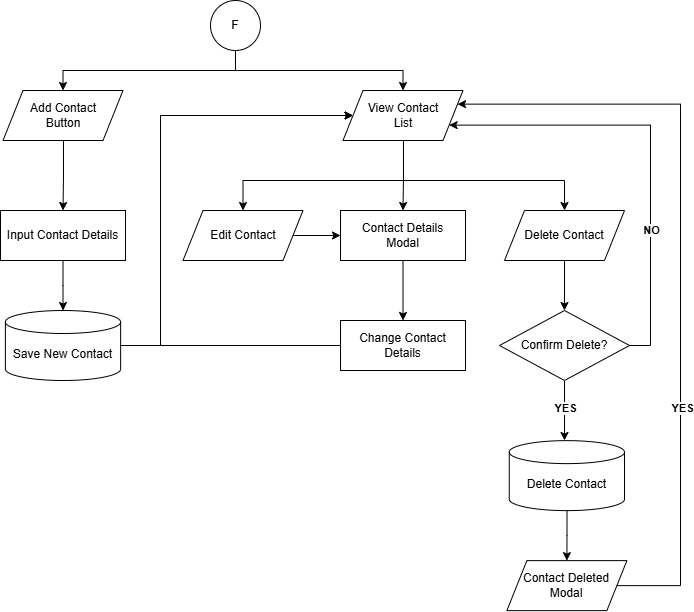

The diagram above was exported from draw.io. Its source (the exported page's mxGraphModel, read from the mxfile embedded in the PNG):
<mxGraphModel dx="1374" dy="639" grid="1" gridSize="10" guides="1" tooltips="1" connect="1" arrows="1" fold="1" page="1" pageScale="1" pageWidth="827" pageHeight="1169" math="0" shadow="0">
  <root>
    <mxCell id="f_R5eOciC9W5cZffY68C-0" />
    <mxCell id="f_R5eOciC9W5cZffY68C-1" parent="f_R5eOciC9W5cZffY68C-0" />
    <mxCell id="f_R5eOciC9W5cZffY68C-2" edge="1" parent="f_R5eOciC9W5cZffY68C-1" style="edgeStyle=orthogonalEdgeStyle;rounded=0;orthogonalLoop=1;jettySize=auto;html=1;entryX=0.5;entryY=0;entryDx=0;entryDy=0;" target="f_R5eOciC9W5cZffY68C-4">
      <mxGeometry relative="1" as="geometry">
        <Array as="points">
          <mxPoint x="309.5" y="330" />
          <mxPoint x="476.5" y="330" />
        </Array>
        <mxPoint x="309" y="310" as="sourcePoint" />
      </mxGeometry>
    </mxCell>
    <mxCell id="f_R5eOciC9W5cZffY68C-3" edge="1" parent="f_R5eOciC9W5cZffY68C-1" style="edgeStyle=orthogonalEdgeStyle;rounded=0;orthogonalLoop=1;jettySize=auto;html=1;entryX=0.5;entryY=0;entryDx=0;entryDy=0;" target="f_R5eOciC9W5cZffY68C-5">
      <mxGeometry relative="1" as="geometry">
        <Array as="points">
          <mxPoint x="309.5" y="330" />
          <mxPoint x="136.5" y="330" />
        </Array>
        <mxPoint x="309" y="310" as="sourcePoint" />
      </mxGeometry>
    </mxCell>
    <mxCell id="f_R5eOciC9W5cZffY68C-4" parent="f_R5eOciC9W5cZffY68C-1" style="shape=parallelogram;perimeter=parallelogramPerimeter;whiteSpace=wrap;html=1;fixedSize=1;" value="View Contact &lt;br&gt;List" vertex="1">
      <mxGeometry height="50" width="120" x="416.5" y="350" as="geometry" />
    </mxCell>
    <mxCell id="f_R5eOciC9W5cZffY68C-5" parent="f_R5eOciC9W5cZffY68C-1" style="shape=parallelogram;perimeter=parallelogramPerimeter;whiteSpace=wrap;html=1;fixedSize=1;" value="Add Contact&lt;br&gt;Button" vertex="1">
      <mxGeometry height="50" width="120" x="76.5" y="350" as="geometry" />
    </mxCell>
    <mxCell id="f_R5eOciC9W5cZffY68C-6" edge="1" parent="f_R5eOciC9W5cZffY68C-1" style="edgeStyle=orthogonalEdgeStyle;rounded=0;orthogonalLoop=1;jettySize=auto;html=1;" target="f_R5eOciC9W5cZffY68C-8" value="">
      <mxGeometry relative="1" as="geometry">
        <mxPoint x="137" y="400" as="sourcePoint" />
      </mxGeometry>
    </mxCell>
    <mxCell id="f_R5eOciC9W5cZffY68C-7" edge="1" parent="f_R5eOciC9W5cZffY68C-1" source="f_R5eOciC9W5cZffY68C-8" style="edgeStyle=orthogonalEdgeStyle;rounded=0;orthogonalLoop=1;jettySize=auto;html=1;" target="f_R5eOciC9W5cZffY68C-10" value="">
      <mxGeometry relative="1" as="geometry" />
    </mxCell>
    <mxCell id="f_R5eOciC9W5cZffY68C-8" parent="f_R5eOciC9W5cZffY68C-1" style="rounded=0;whiteSpace=wrap;html=1;" value="Input Contact Details" vertex="1">
      <mxGeometry height="50" width="125" x="74" y="470" as="geometry" />
    </mxCell>
    <mxCell id="f_R5eOciC9W5cZffY68C-9" edge="1" parent="f_R5eOciC9W5cZffY68C-1" source="f_R5eOciC9W5cZffY68C-10" style="edgeStyle=orthogonalEdgeStyle;rounded=0;orthogonalLoop=1;jettySize=auto;html=1;entryX=0;entryY=0.5;entryDx=0;entryDy=0;" target="f_R5eOciC9W5cZffY68C-4">
      <mxGeometry relative="1" as="geometry">
        <Array as="points">
          <mxPoint x="234" y="605" />
          <mxPoint x="234" y="375" />
        </Array>
      </mxGeometry>
    </mxCell>
    <mxCell id="f_R5eOciC9W5cZffY68C-10" parent="f_R5eOciC9W5cZffY68C-1" style="shape=cylinder3;whiteSpace=wrap;html=1;boundedLbl=1;backgroundOutline=1;size=11.500000000000114;" value="Save New Contact" vertex="1">
      <mxGeometry height="70" width="115.25" x="78.88000000000011" y="570" as="geometry" />
    </mxCell>
    <mxCell id="f_R5eOciC9W5cZffY68C-11" edge="1" parent="f_R5eOciC9W5cZffY68C-1" style="edgeStyle=orthogonalEdgeStyle;rounded=0;orthogonalLoop=1;jettySize=auto;html=1;entryX=0.5;entryY=0;entryDx=0;entryDy=0;" target="f_R5eOciC9W5cZffY68C-17">
      <mxGeometry relative="1" as="geometry">
        <Array as="points">
          <mxPoint x="476.5" y="440" />
          <mxPoint x="638.5" y="440" />
        </Array>
        <mxPoint x="477" y="400" as="sourcePoint" />
      </mxGeometry>
    </mxCell>
    <mxCell id="f_R5eOciC9W5cZffY68C-12" edge="1" parent="f_R5eOciC9W5cZffY68C-1" style="edgeStyle=orthogonalEdgeStyle;rounded=0;orthogonalLoop=1;jettySize=auto;html=1;entryX=0.5;entryY=0;entryDx=0;entryDy=0;" target="f_R5eOciC9W5cZffY68C-19">
      <mxGeometry relative="1" as="geometry">
        <Array as="points">
          <mxPoint x="476.5" y="440" />
          <mxPoint x="316.5" y="440" />
        </Array>
        <mxPoint x="477" y="400" as="sourcePoint" />
      </mxGeometry>
    </mxCell>
    <mxCell id="f_R5eOciC9W5cZffY68C-13" edge="1" parent="f_R5eOciC9W5cZffY68C-1" style="edgeStyle=orthogonalEdgeStyle;rounded=0;orthogonalLoop=1;jettySize=auto;html=1;entryX=0.5;entryY=0;entryDx=0;entryDy=0;" target="f_R5eOciC9W5cZffY68C-15">
      <mxGeometry relative="1" as="geometry">
        <mxPoint x="477" y="400" as="sourcePoint" />
      </mxGeometry>
    </mxCell>
    <mxCell id="f_R5eOciC9W5cZffY68C-14" edge="1" parent="f_R5eOciC9W5cZffY68C-1" source="f_R5eOciC9W5cZffY68C-15" style="edgeStyle=orthogonalEdgeStyle;rounded=0;orthogonalLoop=1;jettySize=auto;html=1;" target="f_R5eOciC9W5cZffY68C-21" value="">
      <mxGeometry relative="1" as="geometry" />
    </mxCell>
    <mxCell id="f_R5eOciC9W5cZffY68C-15" parent="f_R5eOciC9W5cZffY68C-1" style="rounded=0;whiteSpace=wrap;html=1;" value="Contact Details&lt;br&gt;Modal" vertex="1">
      <mxGeometry height="50" width="125" x="414" y="470" as="geometry" />
    </mxCell>
    <mxCell id="f_R5eOciC9W5cZffY68C-16" edge="1" parent="f_R5eOciC9W5cZffY68C-1" source="f_R5eOciC9W5cZffY68C-17" style="edgeStyle=orthogonalEdgeStyle;rounded=0;orthogonalLoop=1;jettySize=auto;html=1;" target="f_R5eOciC9W5cZffY68C-26" value="">
      <mxGeometry relative="1" as="geometry" />
    </mxCell>
    <mxCell id="f_R5eOciC9W5cZffY68C-17" parent="f_R5eOciC9W5cZffY68C-1" style="shape=parallelogram;perimeter=parallelogramPerimeter;whiteSpace=wrap;html=1;fixedSize=1;" value="Delete Contact" vertex="1">
      <mxGeometry height="50" width="120" x="578" y="470" as="geometry" />
    </mxCell>
    <mxCell id="f_R5eOciC9W5cZffY68C-18" edge="1" parent="f_R5eOciC9W5cZffY68C-1" source="f_R5eOciC9W5cZffY68C-19" style="edgeStyle=orthogonalEdgeStyle;rounded=0;orthogonalLoop=1;jettySize=auto;html=1;" target="f_R5eOciC9W5cZffY68C-15" value="">
      <mxGeometry relative="1" as="geometry" />
    </mxCell>
    <mxCell id="f_R5eOciC9W5cZffY68C-19" parent="f_R5eOciC9W5cZffY68C-1" style="shape=parallelogram;perimeter=parallelogramPerimeter;whiteSpace=wrap;html=1;fixedSize=1;" value="Edit Contact" vertex="1">
      <mxGeometry height="50" width="120" x="256.5" y="470" as="geometry" />
    </mxCell>
    <mxCell id="f_R5eOciC9W5cZffY68C-20" edge="1" parent="f_R5eOciC9W5cZffY68C-1" source="f_R5eOciC9W5cZffY68C-21" style="edgeStyle=orthogonalEdgeStyle;rounded=0;orthogonalLoop=1;jettySize=auto;html=1;entryX=0;entryY=0.5;entryDx=0;entryDy=0;" target="f_R5eOciC9W5cZffY68C-4">
      <mxGeometry relative="1" as="geometry">
        <Array as="points">
          <mxPoint x="234" y="605" />
          <mxPoint x="234" y="375" />
        </Array>
      </mxGeometry>
    </mxCell>
    <mxCell id="f_R5eOciC9W5cZffY68C-21" parent="f_R5eOciC9W5cZffY68C-1" style="rounded=0;whiteSpace=wrap;html=1;" value="Change Contact Details" vertex="1">
      <mxGeometry height="50" width="125" x="414" y="580" as="geometry" />
    </mxCell>
    <mxCell id="f_R5eOciC9W5cZffY68C-22" edge="1" parent="f_R5eOciC9W5cZffY68C-1" source="f_R5eOciC9W5cZffY68C-26" style="edgeStyle=orthogonalEdgeStyle;rounded=0;orthogonalLoop=1;jettySize=auto;html=1;" value="">
      <mxGeometry relative="1" as="geometry">
        <mxPoint x="638" y="700" as="targetPoint" />
      </mxGeometry>
    </mxCell>
    <mxCell id="f_R5eOciC9W5cZffY68C-23" connectable="0" parent="f_R5eOciC9W5cZffY68C-22" style="edgeLabel;html=1;align=center;verticalAlign=middle;resizable=0;points=[];" value="&lt;b&gt;YES&lt;/b&gt;" vertex="1">
      <mxGeometry relative="1" x="-0.0889" as="geometry">
        <mxPoint as="offset" />
      </mxGeometry>
    </mxCell>
    <mxCell id="f_R5eOciC9W5cZffY68C-24" edge="1" parent="f_R5eOciC9W5cZffY68C-1" source="f_R5eOciC9W5cZffY68C-26" style="edgeStyle=orthogonalEdgeStyle;rounded=0;orthogonalLoop=1;jettySize=auto;html=1;entryX=1;entryY=0.75;entryDx=0;entryDy=0;" target="f_R5eOciC9W5cZffY68C-4">
      <mxGeometry relative="1" as="geometry">
        <Array as="points">
          <mxPoint x="724" y="605" />
          <mxPoint x="724" y="385" />
        </Array>
      </mxGeometry>
    </mxCell>
    <mxCell id="f_R5eOciC9W5cZffY68C-25" connectable="0" parent="f_R5eOciC9W5cZffY68C-24" style="edgeLabel;html=1;align=center;verticalAlign=middle;resizable=0;points=[];" value="&lt;b&gt;NO&lt;/b&gt;" vertex="1">
      <mxGeometry relative="1" x="-0.3866" as="geometry">
        <mxPoint as="offset" />
      </mxGeometry>
    </mxCell>
    <mxCell id="f_R5eOciC9W5cZffY68C-26" parent="f_R5eOciC9W5cZffY68C-1" style="rhombus;whiteSpace=wrap;html=1;" value="Confirm Delete?" vertex="1">
      <mxGeometry height="70" width="130" x="573" y="570" as="geometry" />
    </mxCell>
    <mxCell id="f_R5eOciC9W5cZffY68C-27" edge="1" parent="f_R5eOciC9W5cZffY68C-1" source="f_R5eOciC9W5cZffY68C-28" style="edgeStyle=orthogonalEdgeStyle;rounded=0;orthogonalLoop=1;jettySize=auto;html=1;" target="f_R5eOciC9W5cZffY68C-31" value="">
      <mxGeometry relative="1" as="geometry" />
    </mxCell>
    <mxCell id="f_R5eOciC9W5cZffY68C-28" parent="f_R5eOciC9W5cZffY68C-1" style="shape=cylinder3;whiteSpace=wrap;html=1;boundedLbl=1;backgroundOutline=1;size=11.500000000000114;" value="Delete Contact" vertex="1">
      <mxGeometry height="70" width="115.25" x="582.7499999999999" y="700.1235294117644" as="geometry" />
    </mxCell>
    <mxCell id="f_R5eOciC9W5cZffY68C-29" edge="1" parent="f_R5eOciC9W5cZffY68C-1" source="f_R5eOciC9W5cZffY68C-31" style="edgeStyle=orthogonalEdgeStyle;rounded=0;orthogonalLoop=1;jettySize=auto;html=1;entryX=1;entryY=0.25;entryDx=0;entryDy=0;" target="f_R5eOciC9W5cZffY68C-4">
      <mxGeometry relative="1" as="geometry">
        <Array as="points">
          <mxPoint x="754" y="845" />
          <mxPoint x="754" y="364" />
        </Array>
      </mxGeometry>
    </mxCell>
    <mxCell id="f_R5eOciC9W5cZffY68C-30" connectable="0" parent="f_R5eOciC9W5cZffY68C-29" style="edgeLabel;html=1;align=center;verticalAlign=middle;resizable=0;points=[];" value="&lt;b&gt;YES&lt;/b&gt;" vertex="1">
      <mxGeometry relative="1" x="-0.3719" y="-1" as="geometry">
        <mxPoint as="offset" />
      </mxGeometry>
    </mxCell>
    <mxCell id="f_R5eOciC9W5cZffY68C-31" parent="f_R5eOciC9W5cZffY68C-1" style="shape=parallelogram;perimeter=parallelogramPerimeter;whiteSpace=wrap;html=1;fixedSize=1;" value="Contact Deleted&lt;br&gt;Modal" vertex="1">
      <mxGeometry height="50" width="120" x="580.37" y="820.1235294117644" as="geometry" />
    </mxCell>
    <mxCell id="f_R5eOciC9W5cZffY68C-32" parent="f_R5eOciC9W5cZffY68C-1" style="ellipse;whiteSpace=wrap;html=1;aspect=fixed;" value="F" vertex="1">
      <mxGeometry height="50" width="50" x="284" y="260" as="geometry" />
    </mxCell>
  </root>
</mxGraphModel>